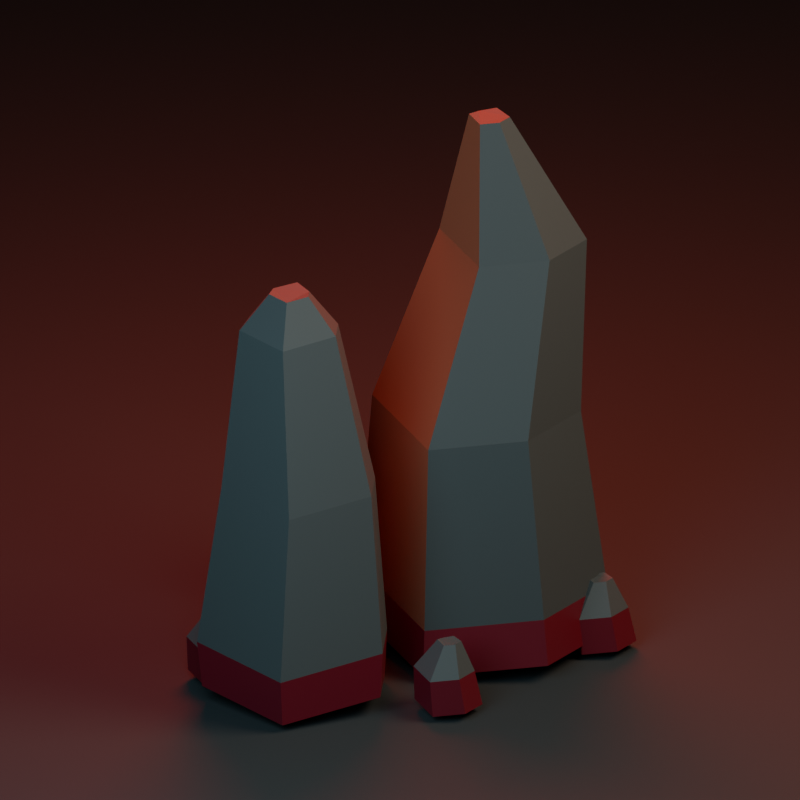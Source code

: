 # Source: rock_b.blend  (saved by Blender 5.2.44; exported with 4.5.12 LTS)
import bpy
from mathutils import Matrix  # noqa: F401  (used for matrix-valued properties, if any)

bpy.ops.wm.read_factory_settings(use_empty=True)
scene = bpy.context.scene
scene.name = 'Scene'

# ---- materials (node trees are filled in below, after node groups)
mat_coal = bpy.data.materials.new('coal')
mat_coal.diffuse_color = (0.018, 0.024, 0.028, 1.0)
mat_iron = bpy.data.materials.new('iron')
mat_iron.diffuse_color = (0.07, 0.085, 0.09, 1.0)
mat_rust = bpy.data.materials.new('rust')
mat_rust.diffuse_color = (0.28, 0.075, 0.035, 1.0)
mat_viscera = bpy.data.materials.new('viscera')
mat_viscera.diffuse_color = (0.14, 0.004, 0.015, 1.0)

# ---- material node trees
mat_coal.use_nodes = True; mat_coal.node_tree.nodes.clear()
_N = mat_coal.node_tree.nodes; _L = mat_coal.node_tree.links
n0 = _N.new('ShaderNodeBsdfPrincipled'); n0.name = 'Principled BSDF'; n0.location = (-200, 100)
n0.inputs[0].default_value = (0.018, 0.024, 0.028, 1.0)
n0.inputs[2].default_value = 0.88
n0.inputs[10].default_value = 0.005
n1 = _N.new('ShaderNodeOutputMaterial'); n1.name = 'Material Output'; n1.location = (200, 100)
_L.new(n0.outputs[0], n1.inputs[0])
n1.is_active_output = True
mat_iron.use_nodes = True; mat_iron.node_tree.nodes.clear()
_N = mat_iron.node_tree.nodes; _L = mat_iron.node_tree.links
n0 = _N.new('ShaderNodeBsdfPrincipled'); n0.name = 'Principled BSDF'; n0.location = (-200, 100)
n0.inputs[0].default_value = (0.07, 0.085, 0.09, 1.0)
n0.inputs[1].default_value = 0.35
n0.inputs[2].default_value = 0.75
n0.inputs[10].default_value = 0.005
n1 = _N.new('ShaderNodeOutputMaterial'); n1.name = 'Material Output'; n1.location = (200, 100)
_L.new(n0.outputs[0], n1.inputs[0])
n1.is_active_output = True
mat_rust.use_nodes = True; mat_rust.node_tree.nodes.clear()
_N = mat_rust.node_tree.nodes; _L = mat_rust.node_tree.links
n0 = _N.new('ShaderNodeBsdfPrincipled'); n0.name = 'Principled BSDF'; n0.location = (-200, 100)
n0.inputs[0].default_value = (0.28, 0.075, 0.035, 1.0)
n0.inputs[1].default_value = 0.15
n0.inputs[2].default_value = 0.9
n0.inputs[10].default_value = 0.005
n1 = _N.new('ShaderNodeOutputMaterial'); n1.name = 'Material Output'; n1.location = (200, 100)
_L.new(n0.outputs[0], n1.inputs[0])
n1.is_active_output = True
mat_viscera.use_nodes = True; mat_viscera.node_tree.nodes.clear()
_N = mat_viscera.node_tree.nodes; _L = mat_viscera.node_tree.links
n0 = _N.new('ShaderNodeBsdfPrincipled'); n0.name = 'Principled BSDF'; n0.location = (-200, 100)
n0.inputs[0].default_value = (0.14, 0.004, 0.015, 1.0)
n0.inputs[2].default_value = 0.44
n0.inputs[10].default_value = 0.005
n1 = _N.new('ShaderNodeOutputMaterial'); n1.name = 'Material Output'; n1.location = (200, 100)
_L.new(n0.outputs[0], n1.inputs[0])
n1.is_active_output = True

# ---- world
world_blood_fog = bpy.data.worlds.new('blood_fog'); scene.world = world_blood_fog
world_blood_fog.use_nodes = True; world_blood_fog.node_tree.nodes.clear()
_N = world_blood_fog.node_tree.nodes; _L = world_blood_fog.node_tree.links
n0 = _N.new('ShaderNodeBackground'); n0.name = 'Background'; n0.location = (-200, 100)
n0.inputs[0].default_value = (0.018, 0.022, 0.029, 1.0)
n0.inputs[1].default_value = 0.2
n1 = _N.new('ShaderNodeOutputWorld'); n1.name = 'World Output'; n1.location = (200, 100)
_L.new(n0.outputs[0], n1.inputs[0])
n1.is_active_output = True

# ---- cameras
cam_camera = bpy.data.cameras.new('Camera')
cam_camera.type = 'ORTHO'
cam_camera.ortho_scale = 3.614

# ---- lights
light_area = bpy.data.lights.new('Area', 'AREA')
light_area.color = (1.0, 0.73, 0.53)
light_area.energy = 407.2
light_area.shape = 'DISK'
light_area.size = 3.872
light_area.size_y = 1.0
light_area_001 = bpy.data.lights.new('Area.001', 'AREA')
light_area_001.color = (0.45, 0.68, 0.75)
light_area_001.energy = 240.6
light_area_001.shape = 'DISK'
light_area_001.size = 3.614
light_area_001.size_y = 1.0
light_area_002 = bpy.data.lights.new('Area.002', 'AREA')
light_area_002.color = (1.0, 0.035, 0.015)
light_area_002.energy = 555.3
light_area_002.shape = 'DISK'
light_area_002.size = 2.84
light_area_002.size_y = 1.0

# ---- meshes
me_main_fang = bpy.data.meshes.new('main_fang')
me_main_fang.from_pydata([(-0.957, -0.4025, 0.069), (-0.497, -0.6325, 0.0), (-0.037, -0.46, 0.0805), (0.0435, 0.2415, 0.0115), (-0.428, 0.552, 0.069), (-0.957, 0.2875, 0.0345), (-0.928, -0.385, 0.288), (-0.488, -0.605, 0.222), (-0.048, -0.44, 0.299), (0.029, 0.231, 0.233), (-0.422, 0.528, 0.288), (-0.928, 0.275, 0.255), (-0.8036, -0.302, 1.154), (-0.4356, -0.486, 1.099), (-0.0676, -0.348, 1.164), (-0.0032, 0.2132, 1.108), (-0.3804, 0.4616, 1.154), (-0.8036, 0.25, 1.127), (-0.867, -0.1875, 1.959), (-0.607, -0.3175, 1.92), (-0.347, -0.22, 1.965), (-0.3015, 0.1765, 1.926), (-0.568, 0.352, 1.959), (-0.867, 0.2025, 1.939), (-0.5344, -0.033, 2.58), (-0.4624, -0.069, 2.569), (-0.3904, -0.042, 2.581), (-0.3778, 0.0678, 2.571), (-0.4516, 0.1164, 2.58), (-0.5344, 0.075, 2.574), (0.15, -0.36, 0.046), (0.7, -0.42, 0.016), (1.0, -0.12, 0.066), (0.88, 0.36, 0.016), (0.41, 0.45, 0.076), (0.17, 0.12, 0.016), (0.14, -0.3744, 0.2664), (0.712, -0.4368, 0.2352), (1.024, -0.1248, 0.2872), (0.8992, 0.3744, 0.2352), (0.4104, 0.468, 0.2976), (0.1608, 0.1248, 0.2352), (0.22, -0.2624, 1.034), (0.682, -0.3128, 1.009), (0.934, -0.0608, 1.051), (0.8332, 0.3424, 1.009), (0.4384, 0.418, 1.06), (0.2368, 0.1408, 1.009), (0.395, -0.1644, 1.801), (0.692, -0.1968, 1.785), (0.854, -0.0348, 1.812), (0.7892, 0.2244, 1.785), (0.5354, 0.273, 1.818), (0.4058, 0.0948, 1.785), (0.545, -0.0292, 1.978), (0.666, -0.0424, 1.972), (0.732, 0.0236, 1.983), (0.7056, 0.1292, 1.972), (0.6022, 0.149, 1.985), (0.5494, 0.0764, 1.972), (-0.9914, 0.2245, 0.0226), (-0.8594, 0.1585, 0.0028), (-0.7274, 0.208, 0.0259), (-0.7043, 0.4093, 0.0061), (-0.8396, 0.4984, 0.0226), (-0.9914, 0.4225, 0.0127), (-0.9523, 0.236, 0.1919), (-0.8335, 0.1767, 0.1741), (-0.7147, 0.2212, 0.1949), (-0.6939, 0.4024, 0.1771), (-0.8156, 0.4826, 0.1919), (-0.9523, 0.4142, 0.183), (-0.897, 0.2996, 0.3283), (-0.8508, 0.2765, 0.3214), (-0.8046, 0.2938, 0.3295), (-0.7965, 0.3643, 0.3225), (-0.8439, 0.3954, 0.3283), (-0.897, 0.3689, 0.3248), (-0.014, 0.465, 0.022), (0.106, 0.405, 0.004), (0.226, 0.45, 0.025), (0.247, 0.633, 0.007), (0.124, 0.714, 0.022), (-0.014, 0.645, 0.013), (0.0234, 0.4755, 0.1914), (0.1314, 0.4215, 0.1752), (0.2394, 0.462, 0.1941), (0.2583, 0.6267, 0.1779), (0.1476, 0.6996, 0.1914), (0.0234, 0.6375, 0.1833), (0.0691, 0.5332, 0.3281), (0.1111, 0.5123, 0.3218), (0.1531, 0.528, 0.3291), (0.1604, 0.5921, 0.3228), (0.1174, 0.6204, 0.3281), (0.0691, 0.5962, 0.325), (0.6892, -0.381, 0.0212), (0.7932, -0.433, 0.0056), (0.8972, -0.394, 0.0238), (0.9154, -0.2354, 0.0082), (0.8088, -0.1652, 0.0212), (0.6892, -0.225, 0.0134), (0.7243, -0.3719, 0.1907), (0.8179, -0.4187, 0.1766), (0.9115, -0.3836, 0.193), (0.9279, -0.2409, 0.179), (0.8319, -0.1777, 0.1907), (0.7243, -0.2315, 0.1837), (0.7572, -0.3219, 0.3278), (0.7936, -0.3401, 0.3224), (0.83, -0.3264, 0.3287), (0.8364, -0.2709, 0.3233), (0.7991, -0.2463, 0.3278), (0.7572, -0.2673, 0.3251), (-0.2634, -0.6405, 0.0206), (-0.1714, -0.6865, 0.0068), (-0.0794, -0.652, 0.0229), (-0.0633, -0.5117, 0.0091), (-0.1576, -0.4496, 0.0206), (-0.2634, -0.5025, 0.0137), (-0.2301, -0.6324, 0.1901), (-0.1473, -0.6738, 0.1777), (-0.06446, -0.6428, 0.1922), (-0.04997, -0.5165, 0.1798), (-0.1348, -0.4606, 0.1901), (-0.2301, -0.5082, 0.1839), (-0.2067, -0.5882, 0.3276), (-0.1745, -0.6043, 0.3228), (-0.1423, -0.5922, 0.3284), (-0.1367, -0.5431, 0.3236), (-0.1697, -0.5214, 0.3276), (-0.2067, -0.5399, 0.3252)], [], [(5, 4, 3, 2, 1, 0), (0, 1, 7, 6), (1, 2, 8, 7), (2, 3, 9, 8), (3, 4, 10, 9), (4, 5, 11, 10), (5, 0, 6, 11), (6, 7, 13, 12), (7, 8, 14, 13), (8, 9, 15, 14), (9, 10, 16, 15), (10, 11, 17, 16), (11, 6, 12, 17), (12, 13, 19, 18), (13, 14, 20, 19), (14, 15, 21, 20), (15, 16, 22, 21), (16, 17, 23, 22), (17, 12, 18, 23), (18, 19, 25, 24), (19, 20, 26, 25), (20, 21, 27, 26), (21, 22, 28, 27), (22, 23, 29, 28), (23, 18, 24, 29), (24, 25, 26, 27, 28, 29), (35, 34, 33, 32, 31, 30), (30, 31, 37, 36), (31, 32, 38, 37), (32, 33, 39, 38), (33, 34, 40, 39), (34, 35, 41, 40), (35, 30, 36, 41), (36, 37, 43, 42), (37, 38, 44, 43), (38, 39, 45, 44), (39, 40, 46, 45), (40, 41, 47, 46), (41, 36, 42, 47), (42, 43, 49, 48), (43, 44, 50, 49), (44, 45, 51, 50), (45, 46, 52, 51), (46, 47, 53, 52), (47, 42, 48, 53), (48, 49, 55, 54), (49, 50, 56, 55), (50, 51, 57, 56), (51, 52, 58, 57), (52, 53, 59, 58), (53, 48, 54, 59), (54, 55, 56, 57, 58, 59), (65, 64, 63, 62, 61, 60), (60, 61, 67, 66), (61, 62, 68, 67), (62, 63, 69, 68), (63, 64, 70, 69), (64, 65, 71, 70), (65, 60, 66, 71), (66, 67, 73, 72), (67, 68, 74, 73), (68, 69, 75, 74), (69, 70, 76, 75), (70, 71, 77, 76), (71, 66, 72, 77), (72, 73, 74, 75, 76, 77), (83, 82, 81, 80, 79, 78), (78, 79, 85, 84), (79, 80, 86, 85), (80, 81, 87, 86), (81, 82, 88, 87), (82, 83, 89, 88), (83, 78, 84, 89), (84, 85, 91, 90), (85, 86, 92, 91), (86, 87, 93, 92), (87, 88, 94, 93), (88, 89, 95, 94), (89, 84, 90, 95), (90, 91, 92, 93, 94, 95), (101, 100, 99, 98, 97, 96), (96, 97, 103, 102), (97, 98, 104, 103), (98, 99, 105, 104), (99, 100, 106, 105), (100, 101, 107, 106), (101, 96, 102, 107), (102, 103, 109, 108), (103, 104, 110, 109), (104, 105, 111, 110), (105, 106, 112, 111), (106, 107, 113, 112), (107, 102, 108, 113), (108, 109, 110, 111, 112, 113), (119, 118, 117, 116, 115, 114), (114, 115, 121, 120), (115, 116, 122, 121), (116, 117, 123, 122), (117, 118, 124, 123), (118, 119, 125, 124), (119, 114, 120, 125), (120, 121, 127, 126), (121, 122, 128, 127), (122, 123, 129, 128), (123, 124, 130, 129), (124, 125, 131, 130), (125, 120, 126, 131), (126, 127, 128, 129, 130, 131)])
me_main_fang.polygons.foreach_set('material_index', [1, 3, 3, 3, 3, 3, 3, 1, 1, 2, 1, 1, 1, 1, 1, 2, 1, 1, 1, 1, 1, 2, 1, 1, 1, 1, 2, 3, 3, 3, 3, 3, 3, 1, 1, 1, 1, 1, 2, 1, 1, 1, 1, 1, 2, 1, 1, 1, 1, 1, 2, 1, 1, 3, 3, 3, 3, 3, 3, 1, 2, 1, 1, 1, 1, 1, 1, 3, 3, 3, 3, 3, 3, 1, 2, 1, 1, 1, 1, 1, 1, 3, 3, 3, 3, 3, 3, 1, 2, 1, 1, 1, 1, 1, 1, 3, 3, 3, 3, 3, 3, 1, 2, 1, 1, 1, 1, 1])
me_main_fang.materials.append(mat_coal)
me_main_fang.materials.append(mat_iron)
me_main_fang.materials.append(mat_rust)
me_main_fang.materials.append(mat_viscera)
me_main_fang.update()
me_plane = bpy.data.meshes.new('Plane')
me_plane.from_pydata([(-258.1, -258.1, 0.0), (258.1, -258.1, 0.0), (-258.1, 258.1, 0.0), (258.1, 258.1, 0.0)], [], [(0, 1, 3, 2)])
_uv = me_plane.uv_layers.new(name='UVMap')
_uv.uv.foreach_set('vector', [0.0, 0.0, 1.0, 0.0, 1.0, 1.0, 0.0, 1.0])
me_plane.materials.append(mat_coal)
me_plane.update()

# ---- objects
ob_rock_b = bpy.data.objects.new('rock_b', me_main_fang)
ob_preview_camera = bpy.data.objects.new('preview_camera', cam_camera)
ob_warm_key = bpy.data.objects.new('warm_key', light_area)
ob_cold_fill = bpy.data.objects.new('cold_fill', light_area_001)
ob_blood_rim = bpy.data.objects.new('blood_rim', light_area_002)
ob_preview_floor = bpy.data.objects.new('preview_floor', me_plane)

# ---- transforms, parenting, visibility, modifiers, constraints
ob_rock_b.location = (0.0, 0.0, 0.0)
ob_preview_camera.location = (2.469, 3.757, 3.227)
ob_preview_camera.rotation_euler = (1.162, -3.713e-08, 2.562)
ob_warm_key.location = (-2.823, 3.886, 5.937)
ob_warm_key.rotation_euler = (0.8018, -6.56e-10, -2.509)
ob_cold_fill.location = (3.63, 2.595, 3.356)
ob_cold_fill.rotation_euler = (1.136, -6.124e-08, 2.191)
ob_blood_rim.location = (-1.533, -2.568, 5.163)
ob_blood_rim.rotation_euler = (0.6608, -6.644e-08, -0.5404)
ob_preview_floor.location = (0.0, 0.0, -0.025)

# ---- collection membership
scene.collection.objects.link(ob_rock_b)
scene.collection.objects.link(ob_preview_camera)
scene.collection.objects.link(ob_warm_key)
scene.collection.objects.link(ob_cold_fill)
scene.collection.objects.link(ob_blood_rim)
scene.collection.objects.link(ob_preview_floor)

# ---- scene / render settings (as saved in the file)
scene.camera = ob_preview_camera
scene.frame_start = 1; scene.frame_end = 1; scene.frame_set(1)
scene.render.engine = 'BLENDER_EEVEE_NEXT'
scene.render.resolution_x = 720
scene.render.resolution_y = 720
scene.render.bake_bias = 0.0
scene.render.bake_samples = 0
scene.render.compositor_device = 'GPU'
scene.eevee.use_volume_custom_range = False
scene.eevee.fast_gi_thickness_near = 0.1
scene.eevee.fast_gi_thickness_far = 0.0
scene.eevee.ray_tracing_options.screen_trace_thickness = 0.1
bpy.context.view_layer.update()
